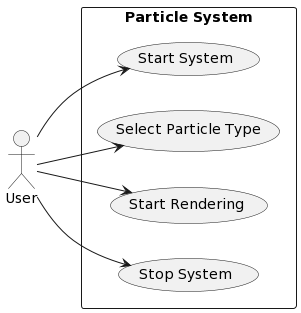

The diagram above was rendered by PlantUML. Its source (embedded in the PNG):
@startuml
left to right direction

skinparam packageStyle rectangle

actor User as "User"

rectangle "Particle System" {
  usecase "Start System" as Start
  usecase "Select Particle Type" as SelectParticle
  usecase "Start Rendering" as StartRendering
  usecase "Stop System" as Stop

  User --> Start
  User --> SelectParticle
  User --> StartRendering
  User --> Stop

}
@enduml